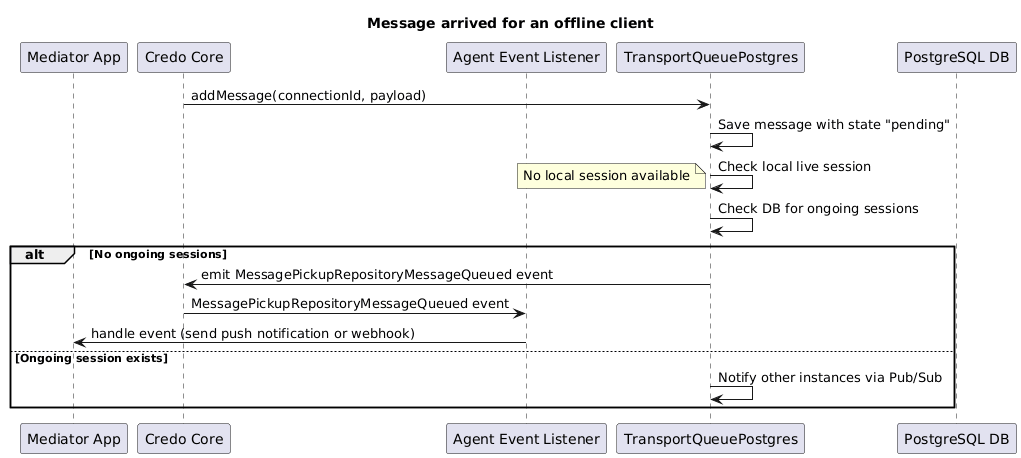

The diagram above was rendered by PlantUML. Its source (embedded in the PNG):
@startuml
title Message arrived for an offline client

participant CA1 as "Mediator App"
participant CC1 as "Credo Core"
participant CC2 as "Agent Event Listener"
participant CP1 as "TransportQueuePostgres"
participant DB as "PostgreSQL DB"

CC1 -> CP1: addMessage(connectionId, payload)
CP1 -> CP1: Save message with state "pending"
CP1 -> CP1: Check local live session
note left
No local session available
end note
CP1 -> CP1: Check DB for ongoing sessions
alt No ongoing sessions
  CP1 -> CC1: emit MessagePickupRepositoryMessageQueued event
  CC1 -> CC2: MessagePickupRepositoryMessageQueued event
  CC2 -> CA1: handle event (send push notification or webhook)
else Ongoing session exists
  CP1 -> CP1: Notify other instances via Pub/Sub
end
@enduml